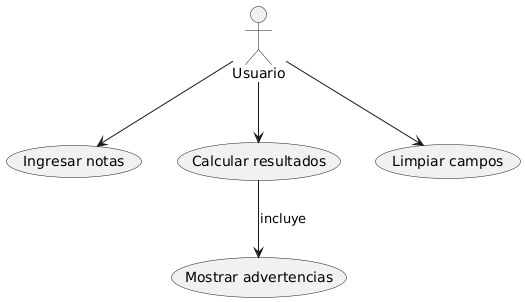

The diagram above was rendered by PlantUML. Its source (embedded in the PNG):
@startuml
actor Usuario

usecase "Ingresar notas" as UC1
usecase "Calcular resultados" as UC2
usecase "Limpiar campos" as UC3
usecase "Mostrar advertencias" as UC4

Usuario --> UC1
Usuario --> UC2
Usuario --> UC3
UC2 --> UC4 : incluye
@enduml